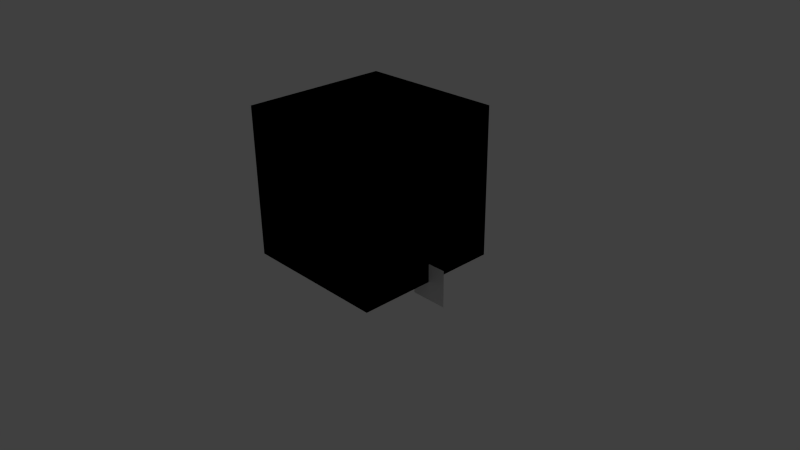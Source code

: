 # Source: bf_default.blend  (saved by Blender 2.69.0; exported with 4.5.12 LTS)
import bpy
from mathutils import Matrix  # noqa: F401  (used for matrix-valued properties, if any)

bpy.ops.wm.read_factory_settings(use_empty=True)
scene = bpy.context.scene
scene.name = 'default_case'

# ---- collections
col_collection_1 = bpy.data.collections.new('Collection 1'); scene.collection.children.link(col_collection_1)

# ---- materials (node trees are filled in below, after node groups)
mat_burner = bpy.data.materials.new('burner')
mat_burner.alpha_threshold = 0.0
mat_burner.use_transparent_shadow = False
mat_burner.diffuse_color = (0.8, 0.0, 0.0, 1.0)
mat_burner.roughness = 0.5
mat_burner.line_color = (0.0, 0.0, 0.0, 1.0)
mat_inert = bpy.data.materials.new('INERT')
mat_inert.alpha_threshold = 0.0
mat_inert.use_transparent_shadow = False
mat_inert.diffuse_color = (0.8, 0.8, 0.2, 1.0)
mat_inert.roughness = 0.5
mat_inert.line_color = (0.0, 0.0, 0.0, 1.0)
mat_open = bpy.data.materials.new('OPEN')
mat_open.alpha_threshold = 0.0
mat_open.use_transparent_shadow = False
mat_open.diffuse_color = (0.2, 0.8, 0.8, 1.0)
mat_open.roughness = 0.5
mat_open.line_color = (0.0, 0.0, 0.0, 0.2)

# ---- material node trees

# ---- world
world_world = bpy.data.worlds.new('World'); scene.world = world_world
world_world.color = (0.05088, 0.05088, 0.05088)
world_world.use_sun_shadow = False
world_world.sun_shadow_jitter_overblur = 0.0
world_world.cycles.sampling_method = 'MANUAL'
world_world.cycles.sample_map_resolution = 256

# ---- cameras
cam_camera = bpy.data.cameras.new('Camera')
cam_camera.clip_end = 100.0
cam_camera.lens = 35.0
cam_camera.sensor_width = 32.0
cam_camera.sensor_height = 18.0
cam_camera.ortho_scale = 7.314
cam_camera.dof.focus_distance = 0.0
cam_camera.dof.aperture_fstop = 128.0

# ---- lights
light_lamp = bpy.data.lights.new('Lamp', 'POINT')
light_lamp.transmission_factor = 0.0
light_lamp.cutoff_distance = 30.0
light_lamp.energy = 100.0
light_lamp.shadow_buffer_clip_start = 1.001
light_lamp.shadow_soft_size = 0.1
light_lamp.shadow_maximum_resolution = 0.006
light_lamp.use_absolute_resolution = True
light_lamp.cycles.use_multiple_importance_sampling = False

# ---- meshes
me_plane_003 = bpy.data.meshes.new('Plane.003')
me_plane_003.from_pydata([(1.0, -1.0, 0.1), (1.0, -1.0, 0.7), (1.0, -1.0, 0.5), (1.0, -1.0, 0.3), (1.0, -1.0, 0.9), (1.0, -1.0, 1.1), (1.0, -1.0, 1.3), (1.0, -1.0, 1.5), (1.0, -1.0, 1.7), (1.0, -1.0, 1.9)], [(0, 3), (3, 2), (2, 1), (1, 4), (4, 5), (5, 6), (6, 7), (7, 8), (8, 9)], [])
me_plane_003.use_remesh_preserve_volume = False
me_plane_003.use_remesh_preserve_attributes = False
me_plane_003.use_mirror_vertex_groups = False
me_plane_003.update()
me_plane = bpy.data.meshes.new('Plane')
me_plane.from_pydata([(-4.0, -1.0, -0.75), (-4.0, 1.0, -0.75), (-4.0, -1.0, -1.25), (-4.0, 1.0, -1.25), (1.0, -1.0, 0.0), (-1.0, -1.0, 0.0), (1.0, 1.0, 0.0), (-1.0, 1.0, 0.0)], [], [(1, 0, 2, 3), (5, 4, 6, 7)])
me_plane.use_remesh_preserve_volume = False
me_plane.use_remesh_preserve_attributes = False
me_plane.use_mirror_vertex_groups = False
me_plane.update()
me_plane_001 = bpy.data.meshes.new('Plane.001')
me_plane_001.from_pydata([(1.0, -1.0, 0.0), (-1.0, -1.0, 0.0), (1.0, 1.0, 0.0), (-1.0, 1.0, 0.0), (1.0, -1.0, 0.3), (-1.0, -1.0, 0.3), (1.0, 1.0, 0.3), (-1.0, 1.0, 0.3)], [], [(1, 3, 2, 0), (5, 4, 6, 7), (0, 2, 6, 4), (3, 1, 5, 7), (2, 3, 7, 6), (1, 0, 4, 5)])
me_plane_001.use_remesh_preserve_volume = False
me_plane_001.use_remesh_preserve_attributes = False
me_plane_001.use_mirror_vertex_groups = False
me_plane_001.update()
me_circle_001 = bpy.data.meshes.new('Circle.001')
me_circle_001.from_pydata([(0.0, 0.5, 0.5), (-0.1913, 0.4619, 0.5), (-0.3536, 0.3536, 0.5), (-0.4619, 0.1913, 0.5), (-0.5, -2.186e-08, 0.5), (-0.4619, -0.1913, 0.5), (-0.3536, -0.3536, 0.5), (-0.1913, -0.4619, 0.5), (-7.55e-08, -0.5, 0.5), (0.1913, -0.4619, 0.5), (0.3536, -0.3536, 0.5), (0.4619, -0.1913, 0.5), (0.5, 5.962e-09, 0.5), (0.4619, 0.1913, 0.5), (0.3536, 0.3536, 0.5), (0.1913, 0.4619, 0.5)], [], [(0, 1, 2, 3, 4, 5, 6, 7, 8, 9, 10, 11, 12, 13, 14, 15)])
me_circle_001.materials.append(mat_burner)
me_circle_001.use_remesh_preserve_volume = False
me_circle_001.use_remesh_preserve_attributes = False
me_circle_001.use_mirror_vertex_groups = False
me_circle_001.update()
me_circle = bpy.data.meshes.new('Circle')
me_circle.from_pydata([(0.0, 0.5, 0.0), (-0.1913, 0.4619, 0.0), (-0.3536, 0.3536, 0.0), (-0.4619, 0.1913, 0.0), (-0.5, -2.186e-08, 0.0), (-0.4619, -0.1913, 0.0), (-0.3536, -0.3536, 0.0), (-0.1913, -0.4619, 0.0), (-7.55e-08, -0.5, 0.0), (0.1913, -0.4619, 0.0), (0.3536, -0.3536, 0.0), (0.4619, -0.1913, 0.0), (0.5, 5.962e-09, 0.0), (0.4619, 0.1913, 0.0), (0.3536, 0.3536, 0.0), (0.1913, 0.4619, 0.0), (0.0, 0.5, 0.5), (-0.1913, 0.4619, 0.5), (-0.3536, 0.3536, 0.5), (-0.4619, 0.1913, 0.5), (-0.5, -2.186e-08, 0.5), (-0.4619, -0.1913, 0.5), (-0.3536, -0.3536, 0.5), (-0.1913, -0.4619, 0.5), (-7.55e-08, -0.5, 0.5), (0.1913, -0.4619, 0.5), (0.3536, -0.3536, 0.5), (0.4619, -0.1913, 0.5), (0.5, 5.962e-09, 0.5), (0.4619, 0.1913, 0.5), (0.3536, 0.3536, 0.5), (0.1913, 0.4619, 0.5)], [], [(0, 15, 14, 13, 12, 11, 10, 9, 8, 7, 6, 5, 4, 3, 2, 1), (16, 17, 18, 19, 20, 21, 22, 23, 24, 25, 26, 27, 28, 29, 30, 31), (6, 7, 23, 22), (4, 5, 21, 20), (15, 0, 16, 31), (2, 3, 19, 18), (13, 14, 30, 29), (0, 1, 17, 16), (11, 12, 28, 27), (9, 10, 26, 25), (7, 8, 24, 23), (5, 6, 22, 21), (3, 4, 20, 19), (14, 15, 31, 30), (1, 2, 18, 17), (12, 13, 29, 28), (10, 11, 27, 26), (8, 9, 25, 24)])
me_circle.materials.append(mat_inert)
me_circle.use_remesh_preserve_volume = False
me_circle.use_remesh_preserve_attributes = False
me_circle.use_mirror_vertex_groups = False
me_circle.update()
me_xbs_bbox_002 = bpy.data.meshes.new('xbs_bbox.002')
me_xbs_bbox_002.from_pydata([(-1.0, -1.0, 0.0), (1.0, -1.0, 0.0), (1.0, 1.0, 0.0), (-1.0, 1.0, 0.0)], [], [(0, 3, 2, 1)])
me_xbs_bbox_002.materials.append(mat_inert)
me_xbs_bbox_002.use_remesh_preserve_volume = False
me_xbs_bbox_002.use_remesh_preserve_attributes = False
me_xbs_bbox_002.use_mirror_vertex_groups = False
me_xbs_bbox_002.update()
me_xbs_bbox_001 = bpy.data.meshes.new('xbs_bbox.001')
me_xbs_bbox_001.from_pydata([(-1.0, -1.0, 0.0), (1.0, -1.0, 0.0), (1.0, 1.0, 0.0), (-1.0, 1.0, 0.0), (-1.0, -1.0, 2.0), (1.0, -1.0, 2.0), (1.0, 1.0, 2.0), (-1.0, 1.0, 2.0)], [], [(0, 1, 5, 4), (0, 4, 7, 3), (6, 5, 1, 2), (6, 2, 3, 7), (6, 7, 4, 5)])
me_xbs_bbox_001.materials.append(mat_open)
me_xbs_bbox_001.use_remesh_preserve_volume = False
me_xbs_bbox_001.use_remesh_preserve_attributes = False
me_xbs_bbox_001.use_mirror_vertex_groups = False
me_xbs_bbox_001.update()
me_xbs_bbox_003 = bpy.data.meshes.new('xbs_bbox.003')
me_xbs_bbox_003.from_pydata([(-1.0, -1.0, 0.0), (1.0, -1.0, 0.0), (1.0, 1.0, 0.0), (-1.0, 1.0, 0.0), (-1.0, -1.0, 2.0), (1.0, -1.0, 2.0), (1.0, 1.0, 2.0), (-1.0, 1.0, 2.0)], [], [(0, 3, 2, 1), (0, 1, 5, 4), (0, 4, 7, 3), (6, 5, 1, 2), (6, 2, 3, 7), (6, 7, 4, 5)])
me_xbs_bbox_003.use_remesh_preserve_volume = False
me_xbs_bbox_003.use_remesh_preserve_attributes = False
me_xbs_bbox_003.use_mirror_vertex_groups = False
me_xbs_bbox_003.update()

# ---- objects
ob_output = bpy.data.objects.new('Output', None)
ob_tc = bpy.data.objects.new('tc', me_plane_003)
ob_temp_slice = bpy.data.objects.new('temp slice', me_plane)
ob_burner = bpy.data.objects.new('Burner', None)
ob_base_hole = bpy.data.objects.new('base hole', me_plane_001)
ob_burner_1 = bpy.data.objects.new('burner', me_circle_001)
ob_burner_base = bpy.data.objects.new('burner base', me_circle)
ob_domain = bpy.data.objects.new('Domain', None)
ob_domain_bc_base = bpy.data.objects.new('domain bc base', me_xbs_bbox_002)
ob_domain_bc_top = bpy.data.objects.new('domain bc top', me_xbs_bbox_001)
ob_domain_1 = bpy.data.objects.new('domain', me_xbs_bbox_003)
ob_lamp = bpy.data.objects.new('Lamp', light_lamp)
ob_camera = bpy.data.objects.new('Camera', cam_camera)

# ---- transforms, parenting, visibility, modifiers, constraints
ob_output.location = (0.0, 0.0, 0.0)
ob_output.empty_image_offset = (0.0, 0.0)
ob_output.lineart.crease_threshold = 0.0
ob_tc.parent = ob_output
ob_tc.location = (-0.2, 0.8, 0.0)
ob_tc.scale = (0.9, 0.1, 1.0)
ob_tc.lineart.crease_threshold = 0.0
ob_temp_slice.parent = ob_output
ob_temp_slice.location = (1.0, 0.0, 0.0)
ob_temp_slice.rotation_euler = (1.571, -0.0, 0.0)
ob_temp_slice.scale = (0.25, 0.25, 1.0)
ob_temp_slice.lineart.crease_threshold = 0.0
ob_burner.location = (0.0, 0.0, 0.0)
ob_burner.empty_image_offset = (0.0, 0.0)
ob_burner.show_name = True
ob_burner.lineart.crease_threshold = 0.0
ob_base_hole.parent = ob_burner
ob_base_hole.location = (0.0, 0.0, 0.0)
ob_base_hole.scale = (0.6, 0.2, 1.0)
ob_base_hole.display_type = 'WIRE'
ob_base_hole.lineart.crease_threshold = 0.0
ob_burner_1.parent = ob_burner
ob_burner_1.location = (0.0, 0.0, 0.001)
ob_burner_1.lineart.crease_threshold = 0.0
ob_burner_base.parent = ob_burner
ob_burner_base.location = (0.0, 0.0, 0.0)
ob_burner_base.lineart.crease_threshold = 0.0
ob_domain.location = (0.0, 0.0, 0.0)
ob_domain.empty_image_offset = (0.0, 0.0)
ob_domain.lineart.crease_threshold = 0.0
ob_domain_bc_base.parent = ob_domain
ob_domain_bc_base.location = (0.0, 0.0, 0.0)
ob_domain_bc_base.display_type = 'SOLID'
ob_domain_bc_base.lineart.crease_threshold = 0.0
ob_domain_bc_top.parent = ob_domain
ob_domain_bc_top.location = (0.0, 0.0, 0.0)
ob_domain_bc_top.display_type = 'SOLID'
ob_domain_bc_top.show_transparent = True
ob_domain_bc_top.lineart.crease_threshold = 0.0
ob_domain_1.parent = ob_domain
ob_domain_1.location = (0.0, 0.0, 0.0)
ob_domain_1.display_type = 'WIRE'
ob_domain_1.lineart.crease_threshold = 0.0
ob_lamp.location = (4.076, 1.005, 5.904)
ob_lamp.rotation_euler = (0.6503, 0.05522, 1.866)
ob_lamp.lock_rotations_4d = False
ob_lamp.empty_display_type = 'ARROWS'
ob_lamp.color = (0.0, 0.0, 0.0, 0.0)
ob_lamp.lineart.crease_threshold = 0.0
ob_camera.location = (7.481, -6.508, 5.344)
ob_camera.rotation_euler = (1.109, 0.01082, 0.8149)
ob_camera.lock_rotations_4d = False
ob_camera.empty_display_type = 'ARROWS'
ob_camera.color = (0.0, 0.0, 0.0, 0.0)
ob_camera.hide_viewport = True
ob_camera.display_type = 'WIRE'
ob_camera.lineart.crease_threshold = 0.0

# ---- collection membership
col_collection_1.objects.link(ob_output)
col_collection_1.objects.link(ob_tc)
col_collection_1.objects.link(ob_temp_slice)
col_collection_1.objects.link(ob_burner)
col_collection_1.objects.link(ob_base_hole)
col_collection_1.objects.link(ob_burner_1)
col_collection_1.objects.link(ob_burner_base)
col_collection_1.objects.link(ob_domain)
col_collection_1.objects.link(ob_domain_bc_base)
col_collection_1.objects.link(ob_domain_bc_top)
col_collection_1.objects.link(ob_domain_1)
col_collection_1.objects.link(ob_lamp)
col_collection_1.objects.link(ob_camera)

# ---- scene / render settings (as saved in the file)
scene.camera = ob_camera
scene.frame_start = 1; scene.frame_end = 250; scene.frame_set(1)
scene.render.engine = 'BLENDER_EEVEE_NEXT'
scene.render.image_settings.compression = 90
scene.render.resolution_percentage = 50
scene.render.dither_intensity = 0.0
scene.cycles.use_denoising = False
scene.cycles.samples = 10
scene.cycles.sampling_pattern = 'TABULATED_SOBOL'
scene.cycles.light_sampling_threshold = 0.0
scene.cycles.use_adaptive_sampling = False
scene.cycles.use_light_tree = False
scene.cycles.blur_glossy = 0.0
scene.cycles.volume_bounces = 1
scene.cycles.pixel_filter_type = 'GAUSSIAN'
scene.cycles.sample_clamp_indirect = 0.0
scene.view_settings.view_transform = 'Standard'
bpy.context.view_layer.update()
